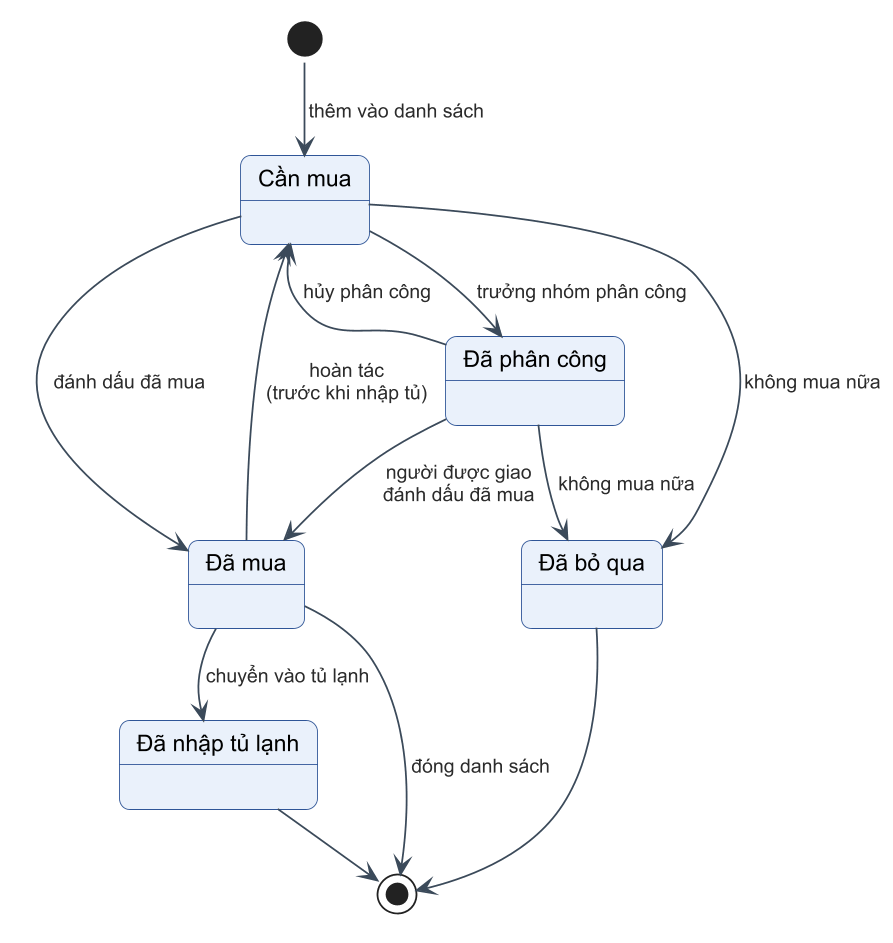

The diagram above was rendered by PlantUML. Its source (embedded in the PNG):
@startuml c1-07-trang-thai-mat-hang
!include _style.iuml

state "Cần mua" as CM
state "Đã phân công" as PC
state "Đã mua" as DM
state "Đã nhập tủ lạnh" as NT
state "Đã bỏ qua" as BQ

[*] --> CM : thêm vào danh sách
CM --> PC : trưởng nhóm phân công
PC --> CM : hủy phân công
CM --> DM : đánh dấu đã mua
PC --> DM : người được giao\nđánh dấu đã mua
DM --> CM : hoàn tác\n(trước khi nhập tủ)
CM --> BQ : không mua nữa
PC --> BQ : không mua nữa
DM --> NT : chuyển vào tủ lạnh
DM --> [*] : đóng danh sách
NT --> [*]
BQ --> [*]
@enduml